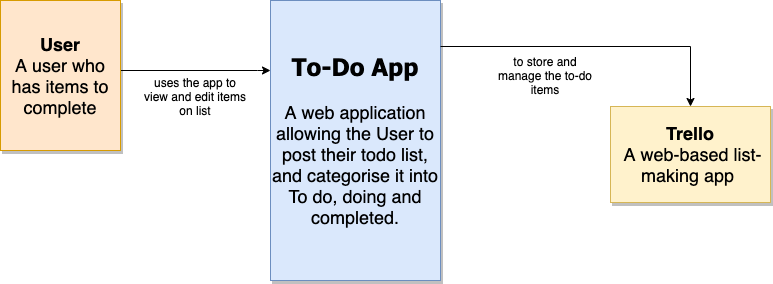

The diagram above was exported from draw.io. Its source (the exported page's mxGraphModel, read from the mxfile embedded in the PNG):
<mxGraphModel dx="786" dy="514" grid="1" gridSize="10" guides="1" tooltips="1" connect="1" arrows="1" fold="1" page="1" pageScale="1.5" pageWidth="1169" pageHeight="826" background="#ffffff" math="0" shadow="0">
  <root>
    <mxCell id="0" style=";html=1;" />
    <mxCell id="1" style=";html=1;" parent="0" />
    <mxCell id="3a17f1ce550125da-2" value="&lt;font style=&quot;font-size: 24px&quot; face=&quot;Tahoma&quot;&gt;&lt;b&gt;To-Do App&lt;/b&gt;&lt;/font&gt;&lt;br&gt;&lt;br&gt;&lt;font style=&quot;font-size: 18px&quot;&gt;A web application allowing the User to post their todo list, and categorise it into To do, doing and completed.&lt;/font&gt;" style="whiteSpace=wrap;html=1;shadow=1;fontSize=18;fillColor=#dae8fc;strokeColor=#6c8ebf;" parent="1" vertex="1">
      <mxGeometry x="770" y="444" width="170" height="280" as="geometry" />
    </mxCell>
    <mxCell id="3a17f1ce550125da-20" style="edgeStyle=elbowEdgeStyle;rounded=0;html=1;startArrow=none;startFill=0;jettySize=auto;orthogonalLoop=1;fontSize=18;elbow=vertical;" parent="1" source="3a17f1ce550125da-8" target="3a17f1ce550125da-2" edge="1">
      <mxGeometry relative="1" as="geometry">
        <Array as="points">
          <mxPoint x="757" y="514" />
        </Array>
      </mxGeometry>
    </mxCell>
    <mxCell id="3a17f1ce550125da-8" value="&lt;b&gt;User&lt;br&gt;&lt;/b&gt;A user who has items to complete" style="whiteSpace=wrap;html=1;shadow=1;fontSize=18;fillColor=#ffe6cc;strokeColor=#d79b00;" parent="1" vertex="1">
      <mxGeometry x="500" y="444" width="120" height="150" as="geometry" />
    </mxCell>
    <mxCell id="6fAG5YwJJxlUDYIbmbZ--1" value="uses the app to view and edit items on list" style="text;html=1;strokeColor=none;fillColor=none;align=center;verticalAlign=middle;whiteSpace=wrap;rounded=0;" parent="1" vertex="1">
      <mxGeometry x="640" y="530" width="110" height="20" as="geometry" />
    </mxCell>
    <mxCell id="6fAG5YwJJxlUDYIbmbZ--2" value="&lt;b&gt;Trello&lt;br&gt;&lt;/b&gt;&amp;nbsp;A web-based list-making app&amp;nbsp;" style="whiteSpace=wrap;html=1;shadow=1;fontSize=18;fillColor=#fff2cc;strokeColor=#d6b656;" parent="1" vertex="1">
      <mxGeometry x="1110" y="550" width="160" height="96" as="geometry" />
    </mxCell>
    <mxCell id="6fAG5YwJJxlUDYIbmbZ--6" style="edgeStyle=elbowEdgeStyle;rounded=0;html=1;startArrow=none;startFill=0;jettySize=auto;orthogonalLoop=1;fontSize=18;elbow=vertical;entryX=0.5;entryY=0;entryDx=0;entryDy=0;" parent="1" target="6fAG5YwJJxlUDYIbmbZ--2" edge="1">
      <mxGeometry relative="1" as="geometry">
        <Array as="points">
          <mxPoint x="1070" y="490" />
        </Array>
        <mxPoint x="940" y="490" as="sourcePoint" />
        <mxPoint x="1280" y="490" as="targetPoint" />
      </mxGeometry>
    </mxCell>
    <mxCell id="6fAG5YwJJxlUDYIbmbZ--8" value="to store and&lt;br/&gt;manage the to-do items" style="text;html=1;strokeColor=none;fillColor=none;align=center;verticalAlign=middle;whiteSpace=wrap;rounded=0;" parent="1" vertex="1">
      <mxGeometry x="990" y="509" width="110" height="20" as="geometry" />
    </mxCell>
  </root>
</mxGraphModel>